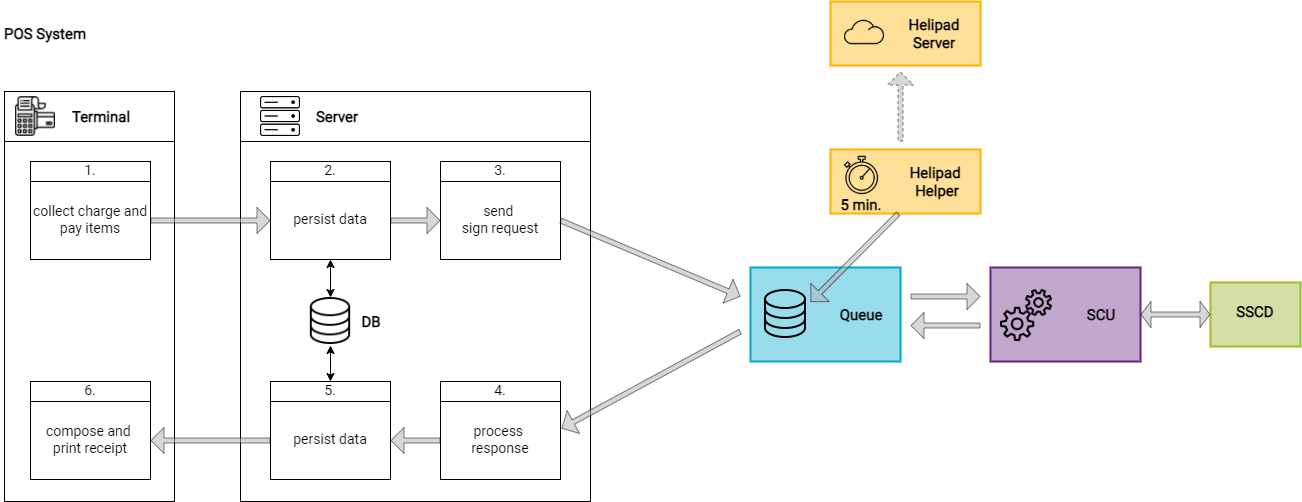

The diagram above was exported from draw.io. Its source (the exported page's mxGraphModel, read from the mxfile embedded in the PNG):
<mxGraphModel dx="1402" dy="682" grid="1" gridSize="10" guides="1" tooltips="1" connect="1" arrows="1" fold="1" page="0" pageScale="1" pageWidth="827" pageHeight="1169" math="0" shadow="0">
  <root>
    <mxCell id="0" />
    <mxCell id="1" parent="0" />
    <mxCell id="ulBEYhtejkXW-XEYjDhf-3" value="" style="rounded=0;whiteSpace=wrap;html=1;strokeColor=#000000;fillColor=none;" parent="1" vertex="1">
      <mxGeometry x="-226" y="150" width="170" height="50" as="geometry" />
    </mxCell>
    <mxCell id="ulBEYhtejkXW-XEYjDhf-2" value="" style="rounded=0;whiteSpace=wrap;html=1;strokeColor=#000000;fillColor=none;" parent="1" vertex="1">
      <mxGeometry x="-226" y="200" width="170" height="360" as="geometry" />
    </mxCell>
    <mxCell id="bAgbdpyyFttFr4gAFEeV-76" value="" style="rounded=0;whiteSpace=wrap;html=1;labelBackgroundColor=none;fontFamily=Roboto;align=center;strokeWidth=2;fillColor=#ffe099;strokeColor=#ffb100;fontSize=15;" parent="1" vertex="1">
      <mxGeometry x="600" y="208" width="150" height="64" as="geometry" />
    </mxCell>
    <mxCell id="bAgbdpyyFttFr4gAFEeV-58" value="" style="rounded=0;whiteSpace=wrap;html=1;strokeColor=#000000;fillColor=none;" parent="1" vertex="1">
      <mxGeometry x="10" y="200" width="350" height="360" as="geometry" />
    </mxCell>
    <mxCell id="bAgbdpyyFttFr4gAFEeV-1" value="" style="shape=flexArrow;endArrow=classic;html=1;width=5;fillColor=#b2b2b2;opacity=50;endSize=4;startSize=6;targetPerimeterSpacing=0;exitX=1;exitY=0.5;exitDx=0;exitDy=0;" parent="1" source="bAgbdpyyFttFr4gAFEeV-45" edge="1">
      <mxGeometry width="50" height="50" relative="1" as="geometry">
        <mxPoint x="360" y="270" as="sourcePoint" />
        <mxPoint x="510" y="355" as="targetPoint" />
      </mxGeometry>
    </mxCell>
    <mxCell id="bAgbdpyyFttFr4gAFEeV-2" value="" style="shape=flexArrow;endArrow=classic;html=1;width=5;fillColor=#b2b2b2;opacity=50;endSize=4;entryX=1.008;entryY=0.346;entryDx=0;entryDy=0;entryPerimeter=0;" parent="1" target="bAgbdpyyFttFr4gAFEeV-54" edge="1">
      <mxGeometry width="50" height="50" relative="1" as="geometry">
        <mxPoint x="510" y="390" as="sourcePoint" />
        <mxPoint x="360" y="490" as="targetPoint" />
      </mxGeometry>
    </mxCell>
    <mxCell id="bAgbdpyyFttFr4gAFEeV-6" value="" style="rounded=0;whiteSpace=wrap;html=1;labelBackgroundColor=#99DCEB;fontFamily=Roboto;align=center;strokeWidth=2;fillColor=#99DCEB;strokeColor=#00A8CE;" parent="1" vertex="1">
      <mxGeometry x="520" y="326" width="150" height="94" as="geometry" />
    </mxCell>
    <mxCell id="bAgbdpyyFttFr4gAFEeV-7" value="" style="shape=image;verticalLabelPosition=bottom;labelBackgroundColor=#ffffff;verticalAlign=top;aspect=fixed;imageAspect=0;image=data:image/png,(base64 omitted: 2276 chars);" parent="1" vertex="1">
      <mxGeometry x="530" y="348" width="50" height="50" as="geometry" />
    </mxCell>
    <mxCell id="bAgbdpyyFttFr4gAFEeV-8" value="&lt;font data-font-src=&quot;https://fonts.googleapis.com/css?family=Roboto&quot; style=&quot;font-size: 15px&quot;&gt;&lt;b style=&quot;font-size: 15px&quot;&gt;Queue&lt;/b&gt;&lt;/font&gt;" style="text;html=1;align=center;verticalAlign=middle;whiteSpace=wrap;rounded=0;glass=0;fontSize=15;fontFamily=Roboto;fontSource=https%3A%2F%2Ffonts.googleapis.com%2Fcss%3Ffamily%3DRoboto;" parent="1" vertex="1">
      <mxGeometry x="600" y="363" width="62" height="20" as="geometry" />
    </mxCell>
    <mxCell id="bAgbdpyyFttFr4gAFEeV-10" value="" style="rounded=0;whiteSpace=wrap;html=1;labelBackgroundColor=#99DCEB;fontFamily=Roboto;align=center;strokeWidth=2;fillColor=#c2a7cd;strokeColor=#672483;" parent="1" vertex="1">
      <mxGeometry x="760" y="326" width="150" height="94" as="geometry" />
    </mxCell>
    <mxCell id="bAgbdpyyFttFr4gAFEeV-11" value="&lt;font data-font-src=&quot;https://fonts.googleapis.com/css?family=Roboto&quot; style=&quot;font-size: 15px&quot;&gt;&lt;b style=&quot;font-size: 15px&quot;&gt;SCU&lt;/b&gt;&lt;/font&gt;" style="text;html=1;align=center;verticalAlign=middle;whiteSpace=wrap;rounded=0;glass=0;fontSize=15;fontFamily=Roboto;fontSource=https%3A%2F%2Ffonts.googleapis.com%2Fcss%3Ffamily%3DRoboto;" parent="1" vertex="1">
      <mxGeometry x="840" y="363" width="62" height="20" as="geometry" />
    </mxCell>
    <mxCell id="bAgbdpyyFttFr4gAFEeV-12" value="" style="shape=image;verticalLabelPosition=bottom;labelBackgroundColor=#ffffff;verticalAlign=top;aspect=fixed;imageAspect=0;image=data:image/png,(base64 omitted: 4896 chars);" parent="1" vertex="1">
      <mxGeometry x="770" y="348" width="52" height="52" as="geometry" />
    </mxCell>
    <mxCell id="bAgbdpyyFttFr4gAFEeV-13" value="" style="shape=flexArrow;endArrow=classic;html=1;width=5;fillColor=#b2b2b2;opacity=50;endSize=4;startSize=4;targetPerimeterSpacing=0;" parent="1" edge="1">
      <mxGeometry width="50" height="50" relative="1" as="geometry">
        <mxPoint x="680" y="355" as="sourcePoint" />
        <mxPoint x="750" y="355" as="targetPoint" />
      </mxGeometry>
    </mxCell>
    <mxCell id="bAgbdpyyFttFr4gAFEeV-14" value="" style="shape=flexArrow;endArrow=classic;html=1;width=5;fillColor=#b2b2b2;opacity=50;endSize=4;startSize=4;" parent="1" edge="1">
      <mxGeometry width="50" height="50" relative="1" as="geometry">
        <mxPoint x="750" y="384" as="sourcePoint" />
        <mxPoint x="680" y="384" as="targetPoint" />
      </mxGeometry>
    </mxCell>
    <mxCell id="bAgbdpyyFttFr4gAFEeV-17" value="" style="rounded=0;whiteSpace=wrap;html=1;labelBackgroundColor=#99DCEB;fontFamily=Roboto;align=center;strokeWidth=2;fillColor=#d5dfa5;strokeColor=#96c11f;" parent="1" vertex="1">
      <mxGeometry x="980" y="341" width="90" height="64" as="geometry" />
    </mxCell>
    <mxCell id="bAgbdpyyFttFr4gAFEeV-18" value="&lt;font data-font-src=&quot;https://fonts.googleapis.com/css?family=Roboto&quot; style=&quot;font-size: 15px&quot;&gt;&lt;b style=&quot;font-size: 15px&quot;&gt;SSCD&lt;/b&gt;&lt;/font&gt;" style="text;html=1;align=center;verticalAlign=middle;whiteSpace=wrap;rounded=0;glass=0;fontSize=15;fontFamily=Roboto;fontSource=https%3A%2F%2Ffonts.googleapis.com%2Fcss%3Ffamily%3DRoboto;" parent="1" vertex="1">
      <mxGeometry x="990" y="360" width="70" height="20" as="geometry" />
    </mxCell>
    <mxCell id="bAgbdpyyFttFr4gAFEeV-25" value="" style="shape=flexArrow;endArrow=classic;html=1;width=5;opacity=50;endSize=3;startSize=3;targetPerimeterSpacing=0;entryX=0;entryY=0.5;entryDx=0;entryDy=0;startArrow=block;fillColor=#B2B2B2;" parent="1" target="bAgbdpyyFttFr4gAFEeV-17" edge="1">
      <mxGeometry width="50" height="50" relative="1" as="geometry">
        <mxPoint x="910" y="373" as="sourcePoint" />
        <mxPoint x="990" y="260" as="targetPoint" />
      </mxGeometry>
    </mxCell>
    <mxCell id="bAgbdpyyFttFr4gAFEeV-29" value="" style="shape=flexArrow;endArrow=classic;html=1;width=5;fillColor=#b2b2b2;opacity=50;endSize=4;startSize=6;targetPerimeterSpacing=0;dashed=1;" parent="1" edge="1">
      <mxGeometry width="50" height="50" relative="1" as="geometry">
        <mxPoint x="670" y="200" as="sourcePoint" />
        <mxPoint x="670" y="130" as="targetPoint" />
      </mxGeometry>
    </mxCell>
    <mxCell id="bAgbdpyyFttFr4gAFEeV-38" value="" style="group" parent="1" vertex="1" connectable="0">
      <mxGeometry x="-200" y="220" width="120" height="98" as="geometry" />
    </mxCell>
    <mxCell id="bAgbdpyyFttFr4gAFEeV-27" value="&lt;font face=&quot;Roboto&quot; data-font-src=&quot;https://fonts.googleapis.com/css?family=Roboto&quot;&gt;&lt;span style=&quot;font-size: 14px&quot;&gt;collect charge and pay items&lt;/span&gt;&lt;br&gt;&lt;/font&gt;" style="rounded=0;whiteSpace=wrap;html=1;fillColor=none;" parent="bAgbdpyyFttFr4gAFEeV-38" vertex="1">
      <mxGeometry y="20" width="120" height="78" as="geometry" />
    </mxCell>
    <mxCell id="bAgbdpyyFttFr4gAFEeV-37" value="&lt;font face=&quot;Roboto&quot; data-font-src=&quot;https://fonts.googleapis.com/css?family=Roboto&quot;&gt;&lt;font style=&quot;font-size: 14px&quot;&gt;1.&lt;/font&gt;&lt;br&gt;&lt;/font&gt;" style="rounded=0;whiteSpace=wrap;html=1;fillColor=none;" parent="bAgbdpyyFttFr4gAFEeV-38" vertex="1">
      <mxGeometry width="120" height="20" as="geometry" />
    </mxCell>
    <mxCell id="bAgbdpyyFttFr4gAFEeV-39" value="" style="group" parent="1" vertex="1" connectable="0">
      <mxGeometry x="40" y="220" width="120" height="98" as="geometry" />
    </mxCell>
    <mxCell id="bAgbdpyyFttFr4gAFEeV-40" value="&lt;font face=&quot;Roboto&quot; data-font-src=&quot;https://fonts.googleapis.com/css?family=Roboto&quot;&gt;&lt;span style=&quot;font-size: 14px&quot;&gt;persist data&lt;/span&gt;&lt;br&gt;&lt;/font&gt;" style="rounded=0;whiteSpace=wrap;html=1;fillColor=none;" parent="bAgbdpyyFttFr4gAFEeV-39" vertex="1">
      <mxGeometry y="20" width="120" height="78" as="geometry" />
    </mxCell>
    <mxCell id="bAgbdpyyFttFr4gAFEeV-41" value="&lt;font face=&quot;Roboto&quot; data-font-src=&quot;https://fonts.googleapis.com/css?family=Roboto&quot;&gt;&lt;font style=&quot;font-size: 14px&quot;&gt;2.&lt;/font&gt;&lt;br&gt;&lt;/font&gt;" style="rounded=0;whiteSpace=wrap;html=1;fillColor=none;" parent="bAgbdpyyFttFr4gAFEeV-39" vertex="1">
      <mxGeometry width="120" height="20" as="geometry" />
    </mxCell>
    <mxCell id="bAgbdpyyFttFr4gAFEeV-44" value="" style="group" parent="1" vertex="1" connectable="0">
      <mxGeometry x="210" y="220" width="120" height="98" as="geometry" />
    </mxCell>
    <mxCell id="bAgbdpyyFttFr4gAFEeV-45" value="&lt;font face=&quot;Roboto&quot; data-font-src=&quot;https://fonts.googleapis.com/css?family=Roboto&quot;&gt;&lt;span style=&quot;font-size: 14px&quot;&gt;send &lt;br&gt;sign request&lt;/span&gt;&lt;br&gt;&lt;/font&gt;" style="rounded=0;whiteSpace=wrap;html=1;fillColor=none;" parent="bAgbdpyyFttFr4gAFEeV-44" vertex="1">
      <mxGeometry y="20" width="120" height="78" as="geometry" />
    </mxCell>
    <mxCell id="bAgbdpyyFttFr4gAFEeV-46" value="&lt;font face=&quot;Roboto&quot; data-font-src=&quot;https://fonts.googleapis.com/css?family=Roboto&quot;&gt;&lt;font style=&quot;font-size: 14px&quot;&gt;3.&lt;/font&gt;&lt;br&gt;&lt;/font&gt;" style="rounded=0;whiteSpace=wrap;html=1;fillColor=none;" parent="bAgbdpyyFttFr4gAFEeV-44" vertex="1">
      <mxGeometry width="120" height="20" as="geometry" />
    </mxCell>
    <mxCell id="bAgbdpyyFttFr4gAFEeV-47" value="" style="group" parent="1" vertex="1" connectable="0">
      <mxGeometry x="-200" y="440" width="120" height="98" as="geometry" />
    </mxCell>
    <mxCell id="bAgbdpyyFttFr4gAFEeV-48" value="&lt;font face=&quot;Roboto&quot; data-font-src=&quot;https://fonts.googleapis.com/css?family=Roboto&quot;&gt;&lt;font style=&quot;font-size: 14px&quot;&gt;compose and &lt;br&gt;print receipt&lt;/font&gt;&lt;br&gt;&lt;/font&gt;" style="rounded=0;whiteSpace=wrap;html=1;fillColor=none;" parent="bAgbdpyyFttFr4gAFEeV-47" vertex="1">
      <mxGeometry y="20" width="120" height="78" as="geometry" />
    </mxCell>
    <mxCell id="bAgbdpyyFttFr4gAFEeV-49" value="&lt;font face=&quot;Roboto&quot; data-font-src=&quot;https://fonts.googleapis.com/css?family=Roboto&quot;&gt;&lt;font style=&quot;font-size: 14px&quot;&gt;6.&lt;/font&gt;&lt;br&gt;&lt;/font&gt;" style="rounded=0;whiteSpace=wrap;html=1;fillColor=none;" parent="bAgbdpyyFttFr4gAFEeV-47" vertex="1">
      <mxGeometry width="120" height="20" as="geometry" />
    </mxCell>
    <mxCell id="bAgbdpyyFttFr4gAFEeV-50" value="" style="group" parent="1" vertex="1" connectable="0">
      <mxGeometry x="40" y="440" width="120" height="98" as="geometry" />
    </mxCell>
    <mxCell id="bAgbdpyyFttFr4gAFEeV-51" value="&lt;font face=&quot;Roboto&quot; data-font-src=&quot;https://fonts.googleapis.com/css?family=Roboto&quot;&gt;&lt;span style=&quot;font-size: 14px&quot;&gt;persist data&lt;/span&gt;&lt;br&gt;&lt;/font&gt;" style="rounded=0;whiteSpace=wrap;html=1;fillColor=none;" parent="bAgbdpyyFttFr4gAFEeV-50" vertex="1">
      <mxGeometry y="20" width="120" height="78" as="geometry" />
    </mxCell>
    <mxCell id="bAgbdpyyFttFr4gAFEeV-52" value="&lt;font face=&quot;Roboto&quot; data-font-src=&quot;https://fonts.googleapis.com/css?family=Roboto&quot;&gt;&lt;font style=&quot;font-size: 14px&quot;&gt;5.&lt;/font&gt;&lt;br&gt;&lt;/font&gt;" style="rounded=0;whiteSpace=wrap;html=1;fillColor=none;" parent="bAgbdpyyFttFr4gAFEeV-50" vertex="1">
      <mxGeometry width="120" height="20" as="geometry" />
    </mxCell>
    <mxCell id="bAgbdpyyFttFr4gAFEeV-53" value="" style="group" parent="1" vertex="1" connectable="0">
      <mxGeometry x="210" y="440" width="120" height="98" as="geometry" />
    </mxCell>
    <mxCell id="bAgbdpyyFttFr4gAFEeV-54" value="&lt;font face=&quot;Roboto&quot; data-font-src=&quot;https://fonts.googleapis.com/css?family=Roboto&quot;&gt;&lt;span style=&quot;font-size: 14px&quot;&gt;process &lt;br&gt;response&lt;/span&gt;&lt;br&gt;&lt;/font&gt;" style="rounded=0;whiteSpace=wrap;html=1;fillColor=none;" parent="bAgbdpyyFttFr4gAFEeV-53" vertex="1">
      <mxGeometry y="20" width="120" height="78" as="geometry" />
    </mxCell>
    <mxCell id="bAgbdpyyFttFr4gAFEeV-55" value="&lt;font face=&quot;Roboto&quot; data-font-src=&quot;https://fonts.googleapis.com/css?family=Roboto&quot;&gt;&lt;font style=&quot;font-size: 14px&quot;&gt;4.&lt;/font&gt;&lt;br&gt;&lt;/font&gt;" style="rounded=0;whiteSpace=wrap;html=1;fillColor=none;" parent="bAgbdpyyFttFr4gAFEeV-53" vertex="1">
      <mxGeometry width="120" height="20" as="geometry" />
    </mxCell>
    <mxCell id="bAgbdpyyFttFr4gAFEeV-59" value="&lt;font face=&quot;Roboto&quot; data-font-src=&quot;https://fonts.googleapis.com/css?family=Roboto&quot; size=&quot;1&quot;&gt;&lt;b style=&quot;font-size: 15px&quot;&gt;POS System&lt;/b&gt;&lt;/font&gt;" style="text;html=1;strokeColor=none;fillColor=none;align=center;verticalAlign=middle;whiteSpace=wrap;rounded=0;" parent="1" vertex="1">
      <mxGeometry x="-230" y="82" width="90" height="20" as="geometry" />
    </mxCell>
    <mxCell id="bAgbdpyyFttFr4gAFEeV-61" value="" style="shape=flexArrow;endArrow=classic;html=1;width=5;fillColor=#b2b2b2;opacity=50;endSize=4;startSize=6;targetPerimeterSpacing=0;" parent="1" source="bAgbdpyyFttFr4gAFEeV-27" target="bAgbdpyyFttFr4gAFEeV-40" edge="1">
      <mxGeometry width="50" height="50" relative="1" as="geometry">
        <mxPoint x="170" y="65" as="sourcePoint" />
        <mxPoint x="320" y="150" as="targetPoint" />
      </mxGeometry>
    </mxCell>
    <mxCell id="bAgbdpyyFttFr4gAFEeV-62" value="" style="shape=flexArrow;endArrow=classic;html=1;width=5;fillColor=#b2b2b2;opacity=50;endSize=4;startSize=6;targetPerimeterSpacing=0;entryX=0;entryY=0.5;entryDx=0;entryDy=0;exitX=1;exitY=0.5;exitDx=0;exitDy=0;" parent="1" source="bAgbdpyyFttFr4gAFEeV-40" target="bAgbdpyyFttFr4gAFEeV-45" edge="1">
      <mxGeometry width="50" height="50" relative="1" as="geometry">
        <mxPoint y="289" as="sourcePoint" />
        <mxPoint x="50" y="289" as="targetPoint" />
      </mxGeometry>
    </mxCell>
    <mxCell id="bAgbdpyyFttFr4gAFEeV-65" value="" style="shape=flexArrow;endArrow=classic;html=1;width=5;fillColor=#b2b2b2;opacity=50;endSize=4;startSize=6;targetPerimeterSpacing=0;entryX=1;entryY=0.5;entryDx=0;entryDy=0;exitX=0;exitY=0.5;exitDx=0;exitDy=0;" parent="1" source="bAgbdpyyFttFr4gAFEeV-54" target="bAgbdpyyFttFr4gAFEeV-51" edge="1">
      <mxGeometry width="50" height="50" relative="1" as="geometry">
        <mxPoint x="170" y="289" as="sourcePoint" />
        <mxPoint x="220" y="289" as="targetPoint" />
      </mxGeometry>
    </mxCell>
    <mxCell id="bAgbdpyyFttFr4gAFEeV-66" value="" style="shape=flexArrow;endArrow=classic;html=1;width=5;fillColor=#b2b2b2;opacity=50;endSize=4;startSize=6;targetPerimeterSpacing=0;entryX=1;entryY=0.5;entryDx=0;entryDy=0;exitX=0;exitY=0.5;exitDx=0;exitDy=0;" parent="1" source="bAgbdpyyFttFr4gAFEeV-51" target="bAgbdpyyFttFr4gAFEeV-48" edge="1">
      <mxGeometry width="50" height="50" relative="1" as="geometry">
        <mxPoint x="220" y="509" as="sourcePoint" />
        <mxPoint x="170" y="509" as="targetPoint" />
      </mxGeometry>
    </mxCell>
    <mxCell id="bAgbdpyyFttFr4gAFEeV-69" value="" style="shape=image;verticalLabelPosition=bottom;labelBackgroundColor=#ffffff;verticalAlign=top;aspect=fixed;imageAspect=0;image=data:image/png,(base64 omitted: 9120 chars);" parent="1" vertex="1">
      <mxGeometry x="611" y="214" width="40" height="40" as="geometry" />
    </mxCell>
    <mxCell id="bAgbdpyyFttFr4gAFEeV-70" value="&lt;font data-font-src=&quot;https://fonts.googleapis.com/css?family=Roboto&quot; style=&quot;font-size: 15px&quot;&gt;&lt;b style=&quot;font-size: 15px&quot;&gt;5 min.&lt;/b&gt;&lt;/font&gt;" style="text;html=1;align=center;verticalAlign=middle;whiteSpace=wrap;rounded=0;glass=0;fontSize=15;fontFamily=Roboto;fontSource=https%3A%2F%2Ffonts.googleapis.com%2Fcss%3Ffamily%3DRoboto;" parent="1" vertex="1">
      <mxGeometry x="600" y="254" width="62" height="18" as="geometry" />
    </mxCell>
    <mxCell id="bAgbdpyyFttFr4gAFEeV-72" value="" style="shape=image;verticalLabelPosition=bottom;labelBackgroundColor=#ffffff;verticalAlign=top;aspect=fixed;imageAspect=0;image=data:image/png,(base64 omitted: 2276 chars);" parent="1" vertex="1">
      <mxGeometry x="76" y="356" width="48" height="48" as="geometry" />
    </mxCell>
    <mxCell id="bAgbdpyyFttFr4gAFEeV-73" value="" style="endArrow=classic;startArrow=classic;html=1;entryX=0.5;entryY=1;entryDx=0;entryDy=0;" parent="1" source="bAgbdpyyFttFr4gAFEeV-72" target="bAgbdpyyFttFr4gAFEeV-40" edge="1">
      <mxGeometry width="50" height="50" relative="1" as="geometry">
        <mxPoint x="330" y="510" as="sourcePoint" />
        <mxPoint x="380" y="460" as="targetPoint" />
      </mxGeometry>
    </mxCell>
    <mxCell id="bAgbdpyyFttFr4gAFEeV-74" value="" style="endArrow=classic;startArrow=classic;html=1;entryX=0.5;entryY=1;entryDx=0;entryDy=0;exitX=0.5;exitY=0;exitDx=0;exitDy=0;" parent="1" source="bAgbdpyyFttFr4gAFEeV-52" target="bAgbdpyyFttFr4gAFEeV-72" edge="1">
      <mxGeometry width="50" height="50" relative="1" as="geometry">
        <mxPoint x="110" y="366" as="sourcePoint" />
        <mxPoint x="110" y="328" as="targetPoint" />
      </mxGeometry>
    </mxCell>
    <mxCell id="bAgbdpyyFttFr4gAFEeV-75" value="&lt;font data-font-src=&quot;https://fonts.googleapis.com/css?family=Roboto&quot; style=&quot;font-size: 15px&quot;&gt;&lt;b style=&quot;font-size: 15px&quot;&gt;DB&lt;/b&gt;&lt;/font&gt;" style="text;html=1;align=center;verticalAlign=middle;whiteSpace=wrap;rounded=0;glass=0;fontSize=15;fontFamily=Roboto;fontSource=https%3A%2F%2Ffonts.googleapis.com%2Fcss%3Ffamily%3DRoboto;" parent="1" vertex="1">
      <mxGeometry x="110" y="370" width="62" height="20" as="geometry" />
    </mxCell>
    <mxCell id="bAgbdpyyFttFr4gAFEeV-79" value="&lt;font data-font-src=&quot;https://fonts.googleapis.com/css?family=Roboto&quot; style=&quot;font-size: 15px&quot;&gt;&lt;b style=&quot;font-size: 15px&quot;&gt;Helipad&amp;nbsp;&lt;br&gt;Helper&lt;br&gt;&lt;/b&gt;&lt;/font&gt;" style="text;html=1;align=center;verticalAlign=middle;whiteSpace=wrap;rounded=0;glass=0;fontSize=15;fontFamily=Roboto;fontSource=https%3A%2F%2Ffonts.googleapis.com%2Fcss%3Ffamily%3DRoboto;" parent="1" vertex="1">
      <mxGeometry x="676" y="230" width="62" height="20" as="geometry" />
    </mxCell>
    <mxCell id="bAgbdpyyFttFr4gAFEeV-80" value="" style="group" parent="1" vertex="1" connectable="0">
      <mxGeometry x="600" y="60" width="150" height="64" as="geometry" />
    </mxCell>
    <mxCell id="bAgbdpyyFttFr4gAFEeV-28" value="" style="rounded=0;whiteSpace=wrap;html=1;labelBackgroundColor=#99DCEB;fontFamily=Roboto;align=center;strokeWidth=2;fillColor=#ffe099;strokeColor=#ffb100;" parent="bAgbdpyyFttFr4gAFEeV-80" vertex="1">
      <mxGeometry width="150" height="64" as="geometry" />
    </mxCell>
    <mxCell id="bAgbdpyyFttFr4gAFEeV-30" value="&lt;font data-font-src=&quot;https://fonts.googleapis.com/css?family=Roboto&quot; style=&quot;font-size: 15px&quot;&gt;&lt;b style=&quot;font-size: 15px&quot;&gt;Helipad Server&lt;/b&gt;&lt;/font&gt;" style="text;html=1;align=center;verticalAlign=middle;whiteSpace=wrap;rounded=0;glass=0;fontSize=15;fontFamily=Roboto;fontSource=https%3A%2F%2Ffonts.googleapis.com%2Fcss%3Ffamily%3DRoboto;" parent="bAgbdpyyFttFr4gAFEeV-80" vertex="1">
      <mxGeometry x="73" y="22" width="62" height="20" as="geometry" />
    </mxCell>
    <mxCell id="bAgbdpyyFttFr4gAFEeV-32" value="" style="shape=image;verticalLabelPosition=bottom;labelBackgroundColor=#ffffff;verticalAlign=top;aspect=fixed;imageAspect=0;image=data:image/png,(base64 omitted: 4436 chars);" parent="bAgbdpyyFttFr4gAFEeV-80" vertex="1">
      <mxGeometry x="14" y="11" width="40" height="40" as="geometry" />
    </mxCell>
    <mxCell id="bAgbdpyyFttFr4gAFEeV-83" value="" style="shape=flexArrow;endArrow=classic;html=1;width=5;fillColor=#b2b2b2;opacity=50;endSize=4;entryX=1;entryY=0.25;entryDx=0;entryDy=0;exitX=0.453;exitY=1;exitDx=0;exitDy=0;exitPerimeter=0;startSize=4;" parent="1" source="bAgbdpyyFttFr4gAFEeV-76" target="bAgbdpyyFttFr4gAFEeV-7" edge="1">
      <mxGeometry width="50" height="50" relative="1" as="geometry">
        <mxPoint x="770" y="404" as="sourcePoint" />
        <mxPoint x="700" y="404" as="targetPoint" />
      </mxGeometry>
    </mxCell>
    <mxCell id="ulBEYhtejkXW-XEYjDhf-1" value="" style="shape=image;verticalLabelPosition=bottom;labelBackgroundColor=#ffffff;verticalAlign=top;aspect=fixed;imageAspect=0;image=data:image/png,(base64 omitted: 5204 chars);" parent="1" vertex="1">
      <mxGeometry x="-215" y="155" width="40" height="40" as="geometry" />
    </mxCell>
    <mxCell id="ulBEYhtejkXW-XEYjDhf-5" value="&lt;font data-font-src=&quot;https://fonts.googleapis.com/css?family=Roboto&quot; style=&quot;font-size: 15px&quot;&gt;&lt;b style=&quot;font-size: 15px&quot;&gt;Terminal&lt;/b&gt;&lt;/font&gt;" style="text;html=1;align=center;verticalAlign=middle;whiteSpace=wrap;rounded=0;glass=0;fontSize=15;fontFamily=Roboto;fontSource=https%3A%2F%2Ffonts.googleapis.com%2Fcss%3Ffamily%3DRoboto;" parent="1" vertex="1">
      <mxGeometry x="-160" y="165" width="62" height="20" as="geometry" />
    </mxCell>
    <mxCell id="ulBEYhtejkXW-XEYjDhf-6" value="" style="rounded=0;whiteSpace=wrap;html=1;strokeColor=#000000;fillColor=none;" parent="1" vertex="1">
      <mxGeometry x="10" y="150" width="350" height="50" as="geometry" />
    </mxCell>
    <mxCell id="ulBEYhtejkXW-XEYjDhf-7" value="" style="shape=image;verticalLabelPosition=bottom;labelBackgroundColor=#ffffff;verticalAlign=top;aspect=fixed;imageAspect=0;image=data:image/png,(base64 omitted: 684 chars);" parent="1" vertex="1">
      <mxGeometry x="30" y="155" width="40" height="40" as="geometry" />
    </mxCell>
    <mxCell id="ulBEYhtejkXW-XEYjDhf-8" value="&lt;font data-font-src=&quot;https://fonts.googleapis.com/css?family=Roboto&quot; style=&quot;font-size: 15px&quot;&gt;&lt;b style=&quot;font-size: 15px&quot;&gt;Server&lt;/b&gt;&lt;/font&gt;" style="text;html=1;align=center;verticalAlign=middle;whiteSpace=wrap;rounded=0;glass=0;fontSize=15;fontFamily=Roboto;fontSource=https%3A%2F%2Ffonts.googleapis.com%2Fcss%3Ffamily%3DRoboto;" parent="1" vertex="1">
      <mxGeometry x="76" y="165" width="62" height="20" as="geometry" />
    </mxCell>
  </root>
</mxGraphModel>